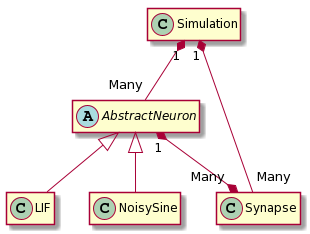

The diagram above was rendered by PlantUML. Its source (embedded in the PNG):
@startuml
hide members
abstract class AbstractNeuron {
  +resting_potential
  +max_potential
  +inital_potential
  +get_potential(time_index)
}

class LIF {
  -tau
  -resistance
  -input_current
  +String name()
}

class NoisySine {
  -String name
  +String name()
}

class Synapse {
  -String name
  +String name()
}

class Simulation {
  -String name
  +String name()
}


Simulation "1" *--"Many" AbstractNeuron
Simulation "1" *-- "Many" Synapse

AbstractNeuron "1" *--* "Many" Synapse

AbstractNeuron <|-- LIF
AbstractNeuron <|-- NoisySine
@enduml